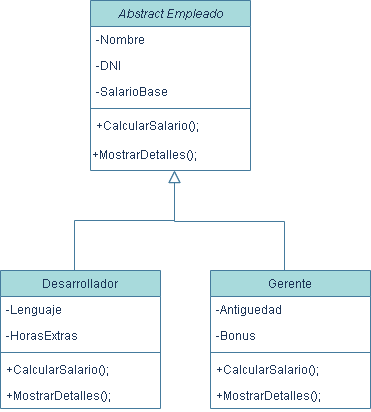

The diagram above was exported from draw.io. Its source (the exported page's mxGraphModel, read from the mxfile embedded in the PNG):
<mxGraphModel dx="1114" dy="472" grid="1" gridSize="10" guides="1" tooltips="1" connect="1" arrows="1" fold="1" page="1" pageScale="1" pageWidth="827" pageHeight="1169" math="0" shadow="0">
  <root>
    <mxCell id="WIyWlLk6GJQsqaUBKTNV-0" />
    <mxCell id="WIyWlLk6GJQsqaUBKTNV-1" parent="WIyWlLk6GJQsqaUBKTNV-0" />
    <mxCell id="zkfFHV4jXpPFQw0GAbJ--0" value="Abstract Empleado" style="swimlane;fontStyle=2;align=center;verticalAlign=top;childLayout=stackLayout;horizontal=1;startSize=26;horizontalStack=0;resizeParent=1;resizeLast=0;collapsible=1;marginBottom=0;rounded=0;shadow=0;strokeWidth=1;labelBackgroundColor=none;fillColor=#A8DADC;strokeColor=#457B9D;fontColor=#1D3557;" parent="WIyWlLk6GJQsqaUBKTNV-1" vertex="1">
      <mxGeometry x="220" y="120" width="160" height="170" as="geometry">
        <mxRectangle x="230" y="140" width="160" height="26" as="alternateBounds" />
      </mxGeometry>
    </mxCell>
    <mxCell id="zkfFHV4jXpPFQw0GAbJ--1" value="-Nombre" style="text;align=left;verticalAlign=top;spacingLeft=4;spacingRight=4;overflow=hidden;rotatable=0;points=[[0,0.5],[1,0.5]];portConstraint=eastwest;labelBackgroundColor=none;fontColor=#1D3557;" parent="zkfFHV4jXpPFQw0GAbJ--0" vertex="1">
      <mxGeometry y="26" width="160" height="26" as="geometry" />
    </mxCell>
    <mxCell id="zkfFHV4jXpPFQw0GAbJ--2" value="-DNI" style="text;align=left;verticalAlign=top;spacingLeft=4;spacingRight=4;overflow=hidden;rotatable=0;points=[[0,0.5],[1,0.5]];portConstraint=eastwest;rounded=0;shadow=0;html=0;labelBackgroundColor=none;fontColor=#1D3557;" parent="zkfFHV4jXpPFQw0GAbJ--0" vertex="1">
      <mxGeometry y="52" width="160" height="26" as="geometry" />
    </mxCell>
    <mxCell id="zkfFHV4jXpPFQw0GAbJ--3" value="-SalarioBase" style="text;align=left;verticalAlign=top;spacingLeft=4;spacingRight=4;overflow=hidden;rotatable=0;points=[[0,0.5],[1,0.5]];portConstraint=eastwest;rounded=0;shadow=0;html=0;labelBackgroundColor=none;fontColor=#1D3557;" parent="zkfFHV4jXpPFQw0GAbJ--0" vertex="1">
      <mxGeometry y="78" width="160" height="26" as="geometry" />
    </mxCell>
    <mxCell id="zkfFHV4jXpPFQw0GAbJ--4" value="" style="line;html=1;strokeWidth=1;align=left;verticalAlign=middle;spacingTop=-1;spacingLeft=3;spacingRight=3;rotatable=0;labelPosition=right;points=[];portConstraint=eastwest;labelBackgroundColor=none;fillColor=#A8DADC;strokeColor=#457B9D;fontColor=#1D3557;" parent="zkfFHV4jXpPFQw0GAbJ--0" vertex="1">
      <mxGeometry y="104" width="160" height="8" as="geometry" />
    </mxCell>
    <mxCell id="zkfFHV4jXpPFQw0GAbJ--5" value="+CalcularSalario();" style="text;align=left;verticalAlign=top;spacingLeft=4;spacingRight=4;overflow=hidden;rotatable=0;points=[[0,0.5],[1,0.5]];portConstraint=eastwest;labelBackgroundColor=none;fontColor=#1D3557;" parent="zkfFHV4jXpPFQw0GAbJ--0" vertex="1">
      <mxGeometry y="112" width="160" height="28" as="geometry" />
    </mxCell>
    <mxCell id="VSTeoK1_gvRxJWg_Gwst-1" value="+MostrarDetalles();" style="text;html=1;align=left;verticalAlign=middle;whiteSpace=wrap;rounded=0;labelBackgroundColor=none;fontColor=#1D3557;" vertex="1" parent="zkfFHV4jXpPFQw0GAbJ--0">
      <mxGeometry y="140" width="160" height="30" as="geometry" />
    </mxCell>
    <mxCell id="zkfFHV4jXpPFQw0GAbJ--6" value="Desarrollador" style="swimlane;fontStyle=0;align=center;verticalAlign=top;childLayout=stackLayout;horizontal=1;startSize=26;horizontalStack=0;resizeParent=1;resizeLast=0;collapsible=1;marginBottom=0;rounded=0;shadow=0;strokeWidth=1;labelBackgroundColor=none;fillColor=#A8DADC;strokeColor=#457B9D;fontColor=#1D3557;" parent="WIyWlLk6GJQsqaUBKTNV-1" vertex="1">
      <mxGeometry x="130" y="390" width="160" height="138" as="geometry">
        <mxRectangle x="130" y="380" width="160" height="26" as="alternateBounds" />
      </mxGeometry>
    </mxCell>
    <mxCell id="zkfFHV4jXpPFQw0GAbJ--7" value="-Lenguaje" style="text;align=left;verticalAlign=top;spacingLeft=4;spacingRight=4;overflow=hidden;rotatable=0;points=[[0,0.5],[1,0.5]];portConstraint=eastwest;labelBackgroundColor=none;fontColor=#1D3557;" parent="zkfFHV4jXpPFQw0GAbJ--6" vertex="1">
      <mxGeometry y="26" width="160" height="26" as="geometry" />
    </mxCell>
    <mxCell id="zkfFHV4jXpPFQw0GAbJ--8" value="-HorasExtras" style="text;align=left;verticalAlign=top;spacingLeft=4;spacingRight=4;overflow=hidden;rotatable=0;points=[[0,0.5],[1,0.5]];portConstraint=eastwest;rounded=0;shadow=0;html=0;labelBackgroundColor=none;fontColor=#1D3557;" parent="zkfFHV4jXpPFQw0GAbJ--6" vertex="1">
      <mxGeometry y="52" width="160" height="26" as="geometry" />
    </mxCell>
    <mxCell id="zkfFHV4jXpPFQw0GAbJ--9" value="" style="line;html=1;strokeWidth=1;align=left;verticalAlign=middle;spacingTop=-1;spacingLeft=3;spacingRight=3;rotatable=0;labelPosition=right;points=[];portConstraint=eastwest;labelBackgroundColor=none;fillColor=#A8DADC;strokeColor=#457B9D;fontColor=#1D3557;" parent="zkfFHV4jXpPFQw0GAbJ--6" vertex="1">
      <mxGeometry y="78" width="160" height="8" as="geometry" />
    </mxCell>
    <mxCell id="zkfFHV4jXpPFQw0GAbJ--10" value="+CalcularSalario();" style="text;align=left;verticalAlign=top;spacingLeft=4;spacingRight=4;overflow=hidden;rotatable=0;points=[[0,0.5],[1,0.5]];portConstraint=eastwest;fontStyle=0;labelBackgroundColor=none;fontColor=#1D3557;" parent="zkfFHV4jXpPFQw0GAbJ--6" vertex="1">
      <mxGeometry y="86" width="160" height="26" as="geometry" />
    </mxCell>
    <mxCell id="zkfFHV4jXpPFQw0GAbJ--11" value="+MostrarDetalles();" style="text;align=left;verticalAlign=top;spacingLeft=4;spacingRight=4;overflow=hidden;rotatable=0;points=[[0,0.5],[1,0.5]];portConstraint=eastwest;labelBackgroundColor=none;fontColor=#1D3557;" parent="zkfFHV4jXpPFQw0GAbJ--6" vertex="1">
      <mxGeometry y="112" width="160" height="26" as="geometry" />
    </mxCell>
    <mxCell id="zkfFHV4jXpPFQw0GAbJ--12" value="" style="endArrow=block;endSize=10;endFill=0;shadow=0;strokeWidth=1;rounded=0;curved=0;edgeStyle=elbowEdgeStyle;elbow=vertical;labelBackgroundColor=none;strokeColor=#457B9D;fontColor=default;" parent="WIyWlLk6GJQsqaUBKTNV-1" edge="1">
      <mxGeometry width="160" relative="1" as="geometry">
        <mxPoint x="204" y="390" as="sourcePoint" />
        <mxPoint x="304" y="290" as="targetPoint" />
      </mxGeometry>
    </mxCell>
    <mxCell id="zkfFHV4jXpPFQw0GAbJ--16" value="" style="endArrow=block;endSize=10;endFill=0;shadow=0;strokeWidth=1;rounded=0;curved=0;edgeStyle=elbowEdgeStyle;elbow=vertical;labelBackgroundColor=none;strokeColor=#457B9D;fontColor=default;" parent="WIyWlLk6GJQsqaUBKTNV-1" edge="1">
      <mxGeometry width="160" relative="1" as="geometry">
        <mxPoint x="414" y="392" as="sourcePoint" />
        <mxPoint x="304" y="290" as="targetPoint" />
      </mxGeometry>
    </mxCell>
    <mxCell id="VSTeoK1_gvRxJWg_Gwst-2" value="Gerente" style="swimlane;fontStyle=0;align=center;verticalAlign=top;childLayout=stackLayout;horizontal=1;startSize=26;horizontalStack=0;resizeParent=1;resizeLast=0;collapsible=1;marginBottom=0;rounded=0;shadow=0;strokeWidth=1;labelBackgroundColor=none;fillColor=#A8DADC;strokeColor=#457B9D;fontColor=#1D3557;" vertex="1" parent="WIyWlLk6GJQsqaUBKTNV-1">
      <mxGeometry x="340" y="390" width="160" height="138" as="geometry">
        <mxRectangle x="130" y="380" width="160" height="26" as="alternateBounds" />
      </mxGeometry>
    </mxCell>
    <mxCell id="VSTeoK1_gvRxJWg_Gwst-3" value="-Antiguedad" style="text;align=left;verticalAlign=top;spacingLeft=4;spacingRight=4;overflow=hidden;rotatable=0;points=[[0,0.5],[1,0.5]];portConstraint=eastwest;labelBackgroundColor=none;fontColor=#1D3557;" vertex="1" parent="VSTeoK1_gvRxJWg_Gwst-2">
      <mxGeometry y="26" width="160" height="26" as="geometry" />
    </mxCell>
    <mxCell id="VSTeoK1_gvRxJWg_Gwst-4" value="-Bonus" style="text;align=left;verticalAlign=top;spacingLeft=4;spacingRight=4;overflow=hidden;rotatable=0;points=[[0,0.5],[1,0.5]];portConstraint=eastwest;rounded=0;shadow=0;html=0;labelBackgroundColor=none;fontColor=#1D3557;" vertex="1" parent="VSTeoK1_gvRxJWg_Gwst-2">
      <mxGeometry y="52" width="160" height="26" as="geometry" />
    </mxCell>
    <mxCell id="VSTeoK1_gvRxJWg_Gwst-5" value="" style="line;html=1;strokeWidth=1;align=left;verticalAlign=middle;spacingTop=-1;spacingLeft=3;spacingRight=3;rotatable=0;labelPosition=right;points=[];portConstraint=eastwest;labelBackgroundColor=none;fillColor=#A8DADC;strokeColor=#457B9D;fontColor=#1D3557;" vertex="1" parent="VSTeoK1_gvRxJWg_Gwst-2">
      <mxGeometry y="78" width="160" height="8" as="geometry" />
    </mxCell>
    <mxCell id="VSTeoK1_gvRxJWg_Gwst-6" value="+CalcularSalario();" style="text;align=left;verticalAlign=top;spacingLeft=4;spacingRight=4;overflow=hidden;rotatable=0;points=[[0,0.5],[1,0.5]];portConstraint=eastwest;fontStyle=0;labelBackgroundColor=none;fontColor=#1D3557;" vertex="1" parent="VSTeoK1_gvRxJWg_Gwst-2">
      <mxGeometry y="86" width="160" height="26" as="geometry" />
    </mxCell>
    <mxCell id="VSTeoK1_gvRxJWg_Gwst-7" value="+MostrarDetalles();" style="text;align=left;verticalAlign=top;spacingLeft=4;spacingRight=4;overflow=hidden;rotatable=0;points=[[0,0.5],[1,0.5]];portConstraint=eastwest;labelBackgroundColor=none;fontColor=#1D3557;" vertex="1" parent="VSTeoK1_gvRxJWg_Gwst-2">
      <mxGeometry y="112" width="160" height="26" as="geometry" />
    </mxCell>
  </root>
</mxGraphModel>